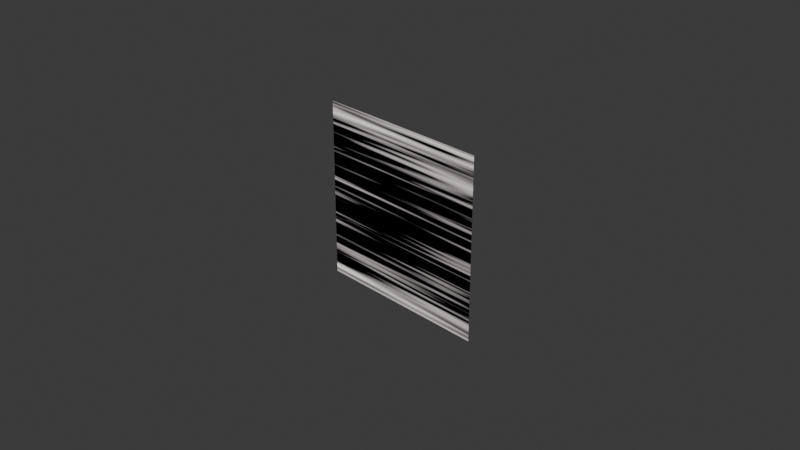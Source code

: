 # Source: Action_Lines_Megaman.blend  (saved by Blender 4.2.66; exported with 4.5.12 LTS)
import bpy
from mathutils import Matrix  # noqa: F401  (used for matrix-valued properties, if any)

bpy.ops.wm.read_factory_settings(use_empty=True)
scene = bpy.context.scene
scene.name = 'Scene'

# ---- collections
col_collection = bpy.data.collections.new('Collection'); scene.collection.children.link(col_collection)

# ---- materials (node trees are filled in below, after node groups)
mat_material_001 = bpy.data.materials.new('Material.001')
mat_material_001.use_transparent_shadow = False

# ---- material node trees
mat_material_001.use_nodes = True; mat_material_001.node_tree.nodes.clear()
_N = mat_material_001.node_tree.nodes; _L = mat_material_001.node_tree.links
n0 = _N.new('ShaderNodeValToRGB'); n0.name = 'Color Ramp.001'; n0.location = (-82, -388)
while len(n0.color_ramp.elements) > 1: n0.color_ramp.elements.remove(n0.color_ramp.elements[-1])
n0.color_ramp.elements[0].position = 0.0; n0.color_ramp.elements[0].color = (0.0, 0.0, 0.0, 1.0)
_e = n0.color_ramp.elements.new(1.0); _e.color = (1.0, 1.0, 1.0, 1.0)
n1 = _N.new('ShaderNodeVectorRotate'); n1.name = 'Vector Rotate'; n1.location = (-342, -308)
n1.inputs[1].default_value = (0.0, -0.27, 0.0)
n1.inputs[3].default_value = 2.356
n2 = _N.new('ShaderNodeOutputMaterial'); n2.name = 'Material Output'; n2.location = (921, 280)
n3 = _N.new('ShaderNodeTexNoise'); n3.name = 'Noise Texture'; n3.location = (49, 230)
n3.inputs[2].default_value = 1.6
n3.inputs[3].default_value = 3.0
n3.inputs[4].default_value = 0.2917
n4 = _N.new('ShaderNodeVectorMath'); n4.name = 'Vector Math'; n4.location = (-170, 222)
n4.operation = 'MULTIPLY'
n4.inputs[1].default_value = (0.3, 13.1, 1.0)
n5 = _N.new('ShaderNodeTexCoord'); n5.name = 'Texture Coordinate'; n5.location = (-610, 218)
n6 = _N.new('ShaderNodeMath'); n6.name = 'Math.001'; n6.location = (270, 58)
n6.operation = 'SUBTRACT'
n7 = _N.new('ShaderNodeMath'); n7.name = 'Math'; n7.location = (266, -117)
n8 = _N.new('ShaderNodeVectorRotate'); n8.name = 'Vector Rotate.001'; n8.location = (-316, 27)
n8.inputs[1].default_value = (0.0, 1.3, 0.0)
n8.inputs[3].default_value = -0.7854
n9 = _N.new('ShaderNodeValToRGB'); n9.name = 'Color Ramp.002'; n9.location = (-58, -63)
while len(n9.color_ramp.elements) > 1: n9.color_ramp.elements.remove(n9.color_ramp.elements[-1])
n9.color_ramp.elements[0].position = 0.0; n9.color_ramp.elements[0].color = (0.0, 0.0, 0.0, 1.0)
_e = n9.color_ramp.elements.new(1.0); _e.color = (1.0, 1.0, 1.0, 1.0)
n10 = _N.new('ShaderNodeValToRGB'); n10.name = 'Color Ramp'; n10.location = (565, 306)
while len(n10.color_ramp.elements) > 1: n10.color_ramp.elements.remove(n10.color_ramp.elements[-1])
n10.color_ramp.elements[0].position = 0.0; n10.color_ramp.elements[0].color = (1.0, 0.9098, 0.9174, 1.0)
_e = n10.color_ramp.elements.new(0.4273); _e.color = (0.0, 0.0, 0.0, 1.0)
n11 = _N.new('ShaderNodeVectorMath'); n11.name = 'Vector Math.001'; n11.location = (-376, 218)
n11.inputs[1].default_value = (20.8, 0.0, 0.0)
_L.new(n4.outputs[0], n3.inputs[0])
_L.new(n11.outputs[0], n4.inputs[0])
_L.new(n5.outputs[3], n11.inputs[0])
_L.new(n6.outputs[0], n10.inputs[0])
_L.new(n5.outputs[3], n1.inputs[0])
_L.new(n1.outputs[0], n0.inputs[0])
_L.new(n8.outputs[0], n9.inputs[0])
_L.new(n5.outputs[3], n8.inputs[0])
_L.new(n0.outputs[0], n7.inputs[1])
_L.new(n9.outputs[0], n7.inputs[0])
_L.new(n3.outputs[0], n6.inputs[0])
_L.new(n7.outputs[0], n6.inputs[1])
_L.new(n10.outputs[0], n2.inputs[0])
n2.is_active_output = True

# ---- world
world_world = bpy.data.worlds.new('World'); scene.world = world_world
world_world.use_nodes = True; world_world.node_tree.nodes.clear()
_N = world_world.node_tree.nodes; _L = world_world.node_tree.links
n0 = _N.new('ShaderNodeOutputWorld'); n0.name = 'World Output'; n0.location = (300, 300)
n1 = _N.new('ShaderNodeBackground'); n1.name = 'Background'; n1.location = (10, 300)
n1.inputs[0].default_value = (0.05088, 0.05088, 0.05088, 1.0)
_L.new(n1.outputs[0], n0.inputs[0])
n0.is_active_output = True
world_world.color = (0.05088, 0.05088, 0.05088)
world_world.use_sun_shadow = False
world_world.sun_shadow_jitter_overblur = 0.0

# ---- cameras
cam_camera = bpy.data.cameras.new('Camera')
cam_camera.clip_end = 100.0
cam_camera.ortho_scale = 7.314

# ---- lights
light_light = bpy.data.lights.new('Light', 'POINT')
light_light.transmission_factor = 0.0
light_light.use_soft_falloff = False
light_light.energy = 1000.0
light_light.shadow_soft_size = 0.1
light_light.shadow_maximum_resolution = 0.006
light_light.use_absolute_resolution = True

# ---- meshes
me_plane = bpy.data.meshes.new('Plane')
me_plane.from_pydata([(-1.0, -1.0, 0.0), (1.0, -1.0, 0.0), (-1.0, 1.0, 0.0), (1.0, 1.0, 0.0)], [], [(0, 1, 3, 2)])
_uv = me_plane.uv_layers.new(name='UVMap')
_uv.uv.foreach_set('vector', [0.0, 0.0, 1.0, 0.0, 1.0, 1.0, 0.0, 1.0])
me_plane.materials.append(mat_material_001)
me_plane.update()

# ---- objects
ob_light = bpy.data.objects.new('Light', light_light)
ob_camera = bpy.data.objects.new('Camera', cam_camera)
ob_plane = bpy.data.objects.new('Plane', me_plane)

# ---- transforms, parenting, visibility, modifiers, constraints
ob_light.location = (4.076, 1.005, 5.904)
ob_light.rotation_euler = (0.6503, 0.05522, 1.866)
ob_light.lock_rotations_4d = False
ob_light.empty_display_type = 'ARROWS'
ob_light.color = (0.0, 0.0, 0.0, 0.0)
ob_light.lineart.crease_threshold = 0.0
ob_camera.location = (7.359, -6.926, 4.958)
ob_camera.rotation_euler = (1.109, 0.0, 0.8149)
ob_camera.lock_rotations_4d = False
ob_camera.empty_display_type = 'ARROWS'
ob_camera.color = (0.0, 0.0, 0.0, 0.0)
ob_camera.display_type = 'WIRE'
ob_camera.lineart.crease_threshold = 0.0
ob_plane.location = (0.0, 0.0, 0.0)
ob_plane.rotation_euler = (1.571, -0.0, 0.0)

# ---- collection membership
col_collection.objects.link(ob_light)
col_collection.objects.link(ob_camera)
col_collection.objects.link(ob_plane)

# ---- scene / render settings (as saved in the file)
scene.camera = ob_camera
scene.frame_start = 1; scene.frame_end = 250; scene.frame_set(65)
scene.render.engine = 'BLENDER_EEVEE_NEXT'
scene.cycles.sampling_pattern = 'TABULATED_SOBOL'
bpy.context.view_layer.update()
